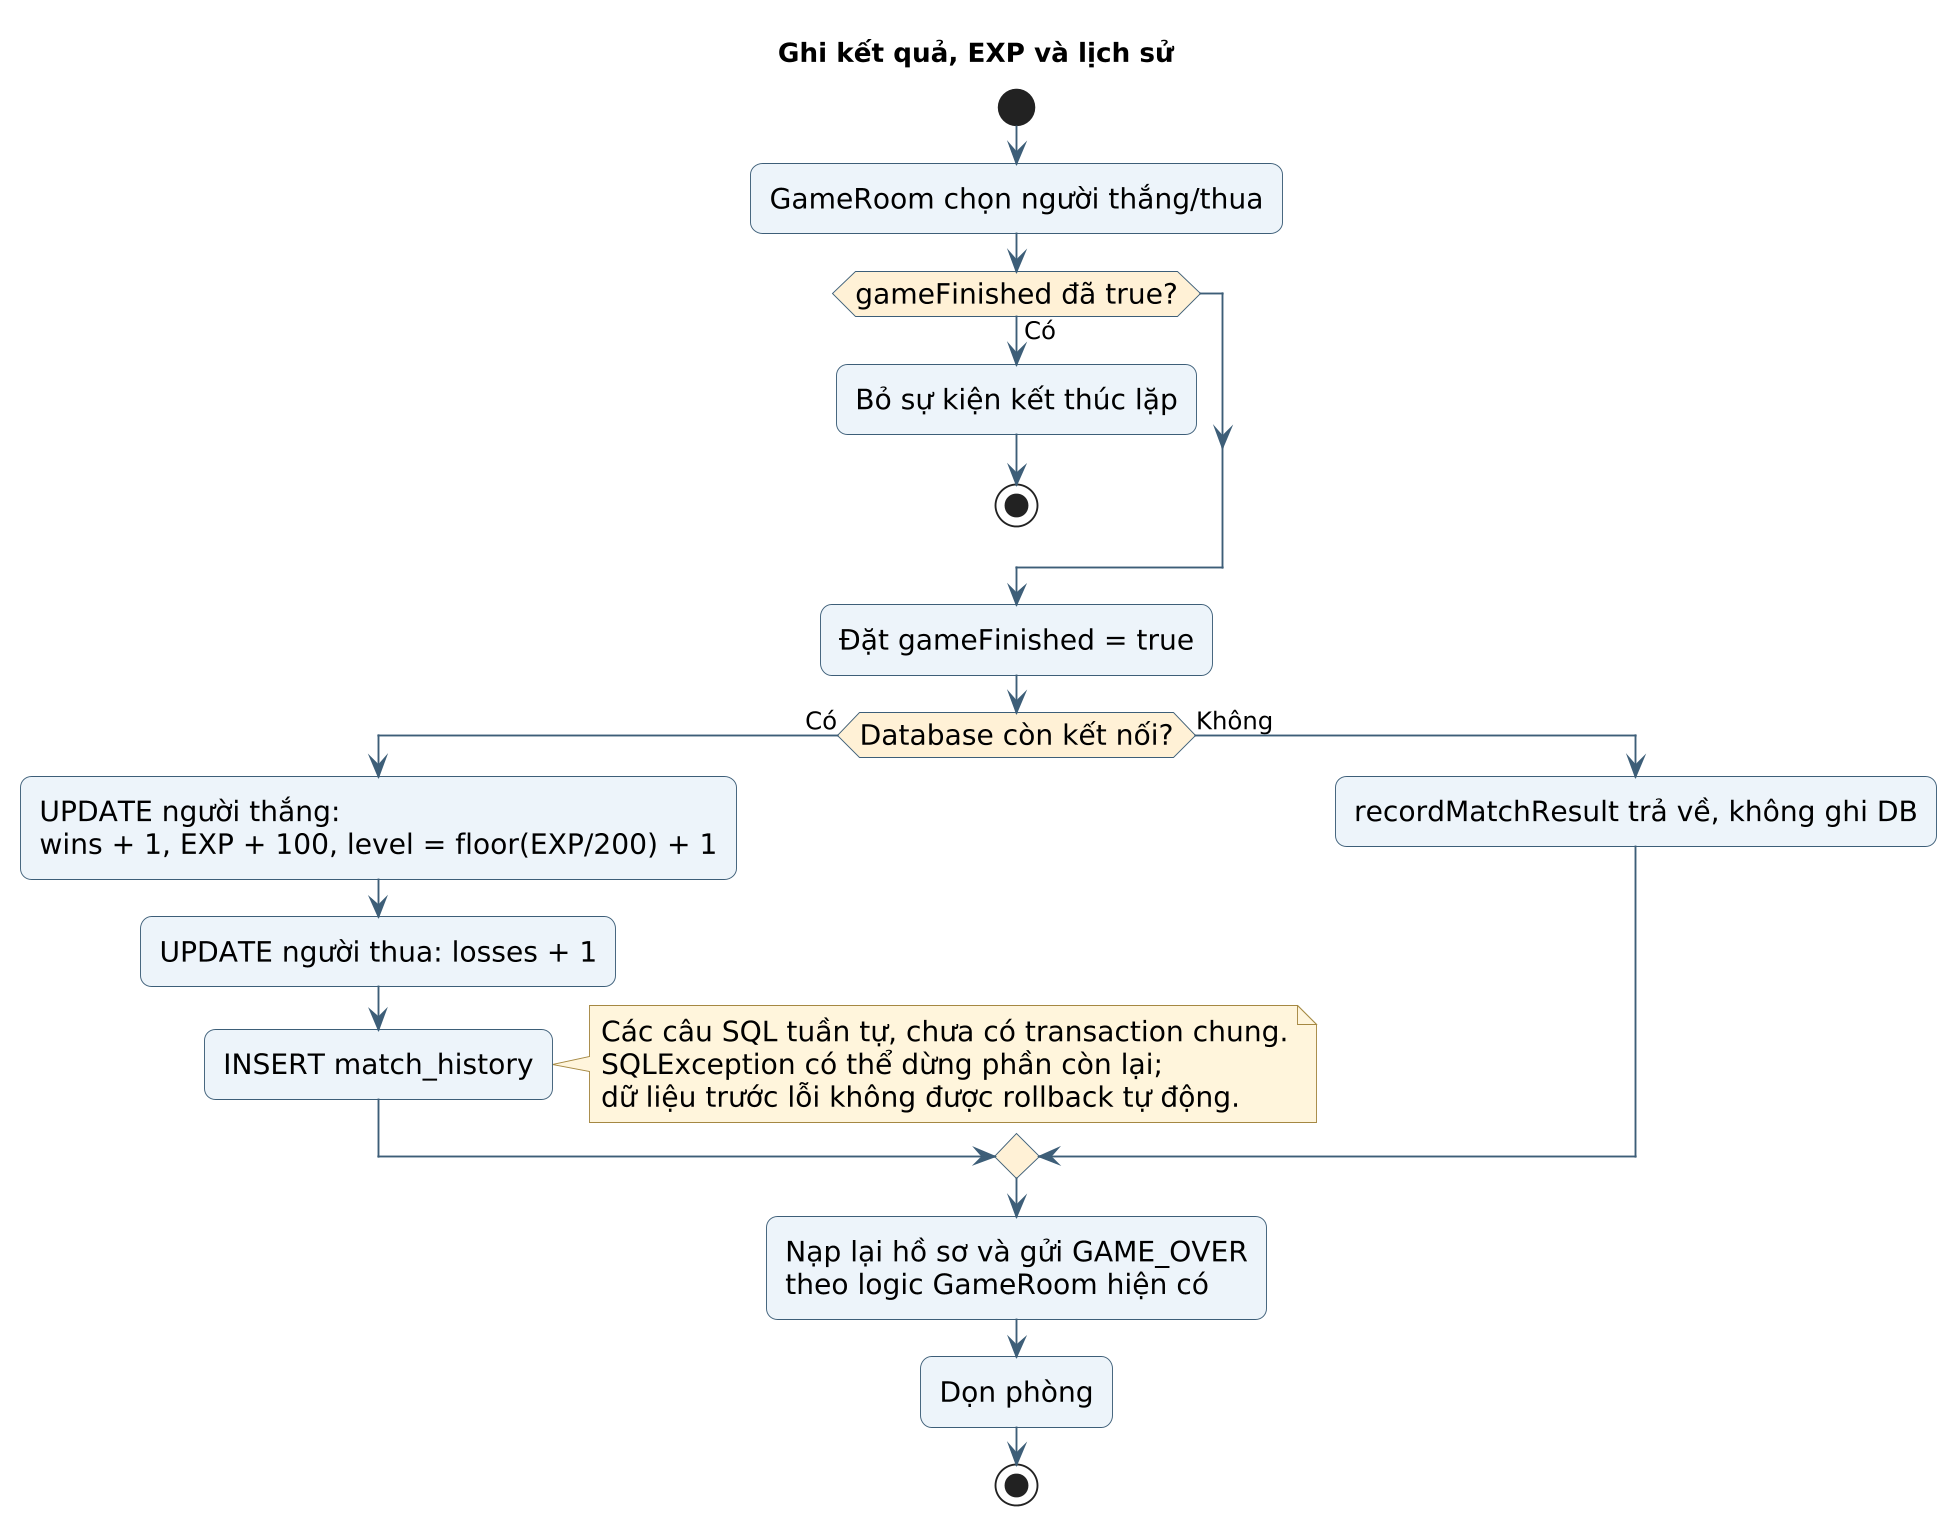

The diagram above was rendered by PlantUML. Its source (embedded in the PNG):
@startuml
skinparam backgroundColor white
skinparam defaultFontName DejaVu Sans
skinparam defaultFontSize 15
skinparam shadowing false
skinparam dpi 180
skinparam ArrowColor #3D5E78
skinparam ArrowFontSize 13
skinparam roundcorner 12
skinparam sequenceMessageAlign center
skinparam maxMessageSize 46
skinparam ParticipantPadding 12
skinparam BoxPadding 10
skinparam usecaseBackgroundColor #EDF4FA
skinparam usecaseBorderColor #3D5E78
skinparam activityBackgroundColor #EDF4FA
skinparam activityBorderColor #3D5E78
skinparam activityDiamondBackgroundColor #FFF1D6
skinparam componentBackgroundColor #E8F3ED
skinparam componentBorderColor #3D5E78
skinparam NoteBackgroundColor #FFF5DC
skinparam NoteBorderColor #A58842
hide footbox
title Ghi kết quả, EXP và lịch sử

start
:GameRoom chọn người thắng/thua;
if (gameFinished đã true?) then (Có)
 :Bỏ sự kiện kết thúc lặp;
 stop
endif
:Đặt gameFinished = true;
if (Database còn kết nối?) then (Có)
 :UPDATE người thắng:\nwins + 1, EXP + 100, level = floor(EXP/200) + 1;
 :UPDATE người thua: losses + 1;
 :INSERT match_history;
 note right
  Các câu SQL tuần tự, chưa có transaction chung.
  SQLException có thể dừng phần còn lại;
  dữ liệu trước lỗi không được rollback tự động.
 end note
else (Không)
 :recordMatchResult trả về, không ghi DB;
endif
:Nạp lại hồ sơ và gửi GAME_OVER\ntheo logic GameRoom hiện có;
:Dọn phòng;
stop
@enduml